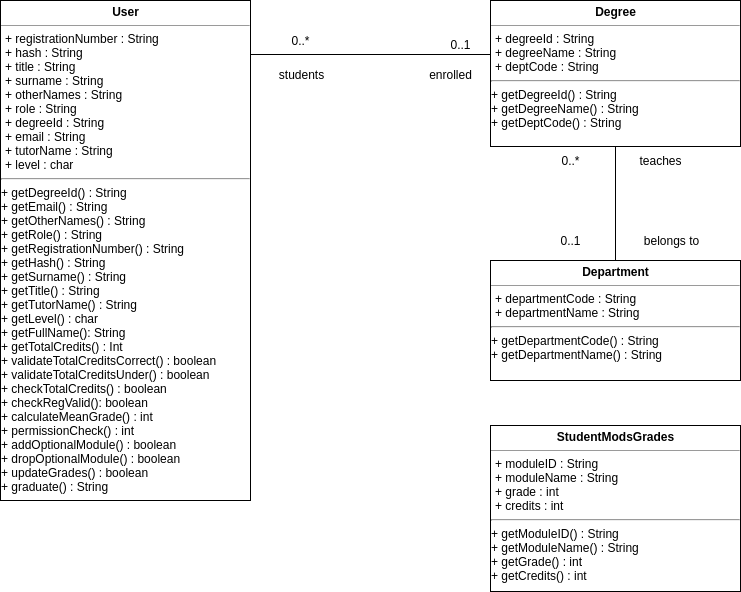

The diagram above was exported from draw.io. Its source (the exported page's mxGraphModel, read from the mxfile embedded in the PNG):
<mxGraphModel dx="1359" dy="696" grid="1" gridSize="10" guides="1" tooltips="1" connect="1" arrows="1" fold="1" page="1" pageScale="1" pageWidth="827" pageHeight="1169" math="0" shadow="0">
  <root>
    <mxCell id="0" />
    <mxCell id="1" parent="0" />
    <mxCell id="3" value="&lt;p style=&quot;margin: 0px ; margin-top: 4px ; text-align: center&quot;&gt;&lt;b&gt;User&lt;/b&gt;&lt;/p&gt;&lt;hr size=&quot;1&quot; style=&quot;text-align: center&quot;&gt;&lt;p style=&quot;text-align: left ; margin: 0px 0px 0px 4px&quot;&gt;+ registrationNumber : String&lt;/p&gt;&lt;p style=&quot;text-align: left ; margin: 0px 0px 0px 4px&quot;&gt;+ hash : String&lt;/p&gt;&lt;p style=&quot;text-align: left ; margin: 0px 0px 0px 4px&quot;&gt;+ title : String&lt;/p&gt;&lt;p style=&quot;text-align: left ; margin: 0px 0px 0px 4px&quot;&gt;+ surname : String&lt;/p&gt;&lt;p style=&quot;text-align: left ; margin: 0px 0px 0px 4px&quot;&gt;+ otherNames : String&lt;/p&gt;&lt;p style=&quot;text-align: left ; margin: 0px 0px 0px 4px&quot;&gt;+ role : String&lt;/p&gt;&lt;p style=&quot;text-align: left ; margin: 0px 0px 0px 4px&quot;&gt;+ degreeId : String&lt;/p&gt;&lt;p style=&quot;text-align: left ; margin: 0px 0px 0px 4px&quot;&gt;+ email : String&lt;/p&gt;&lt;p style=&quot;text-align: left ; margin: 0px 0px 0px 4px&quot;&gt;+ tutorName : String&lt;/p&gt;&lt;p style=&quot;text-align: left ; margin: 0px 0px 0px 4px&quot;&gt;+ level : char&lt;/p&gt;&lt;hr&gt;+&amp;nbsp;&lt;span&gt;getDegreeId&lt;/span&gt;&lt;span&gt;() : String&amp;nbsp;&amp;nbsp;&lt;br&gt;+&amp;nbsp;&lt;/span&gt;&lt;span&gt;getEmail&lt;/span&gt;&lt;span&gt;()&amp;nbsp;&lt;/span&gt;: String&lt;span&gt;&lt;br&gt;+&amp;nbsp;&lt;/span&gt;&lt;span&gt;getOtherNames&lt;/span&gt;&lt;span&gt;()&amp;nbsp;&lt;/span&gt;: String&lt;span&gt;&lt;br&gt;+ g&lt;/span&gt;&lt;span&gt;etRole&lt;/span&gt;&lt;span&gt;()&amp;nbsp;&lt;/span&gt;: String&lt;span&gt;&lt;br&gt;+&amp;nbsp;&lt;/span&gt;&lt;span&gt;getRegistrationNumber&lt;/span&gt;&lt;span&gt;()&amp;nbsp;&lt;/span&gt;: String&lt;span&gt;&lt;br&gt;+&amp;nbsp;&lt;/span&gt;&lt;span&gt;getHash&lt;/span&gt;&lt;span&gt;()&amp;nbsp;&lt;/span&gt;: String&lt;span&gt;&lt;br&gt;&lt;/span&gt;&lt;span&gt;+&amp;nbsp;&lt;/span&gt;&lt;span&gt;getSurname&lt;/span&gt;&lt;span&gt;()&amp;nbsp;&lt;/span&gt;: String&lt;span&gt;&lt;br&gt;&lt;/span&gt;&lt;span&gt;+&amp;nbsp;&lt;/span&gt;&lt;span&gt;getTitle&lt;/span&gt;&lt;span&gt;()&amp;nbsp;&lt;/span&gt;: String&lt;span&gt;&lt;br&gt;&lt;/span&gt;&lt;span&gt;+&amp;nbsp;&lt;/span&gt;&lt;span&gt;getTutorName&lt;/span&gt;&lt;span&gt;()&amp;nbsp;&lt;/span&gt;: String&lt;span&gt;&lt;br&gt;&lt;/span&gt;&lt;span&gt;+&amp;nbsp;&lt;/span&gt;&lt;span&gt;getLevel&lt;/span&gt;&lt;span&gt;()&amp;nbsp;&lt;/span&gt;: char&amp;nbsp;&lt;span&gt;&lt;br&gt;&lt;/span&gt;&lt;span&gt;+&amp;nbsp;&lt;/span&gt;&lt;span&gt;getFullName&lt;/span&gt;&lt;span&gt;()&lt;/span&gt;: String&lt;span&gt;&lt;br&gt;&lt;/span&gt;&lt;span&gt;+&amp;nbsp;&lt;/span&gt;&lt;span&gt;getTotalCredits() : Int&lt;br&gt;&lt;/span&gt;&lt;span&gt;+&amp;nbsp;&lt;/span&gt;&lt;span&gt;validateTotalCreditsCorrect()&amp;nbsp;&lt;/span&gt;: boolean&lt;span&gt;&lt;br&gt;&lt;/span&gt;&lt;span&gt;+&amp;nbsp;&lt;/span&gt;&lt;span&gt;validateTotalCreditsUnder()&amp;nbsp;&lt;/span&gt;: boolean&lt;span&gt;&lt;br&gt;&lt;/span&gt;&lt;span&gt;+&amp;nbsp;&lt;/span&gt;&lt;span&gt;checkTotalCredits()&amp;nbsp;&lt;/span&gt;: boolean&lt;span&gt;&lt;br&gt;&lt;/span&gt;&lt;span&gt;+&amp;nbsp;&lt;/span&gt;&lt;span&gt;checkRegValid()&lt;/span&gt;: boolean&lt;span&gt;&lt;br&gt;&lt;/span&gt;&lt;span&gt;+&amp;nbsp;&lt;/span&gt;&lt;span&gt;calculateMeanGrade()&amp;nbsp;&lt;/span&gt;: int&lt;span&gt;&lt;br&gt;&lt;/span&gt;&lt;span&gt;+&amp;nbsp;&lt;/span&gt;&lt;span&gt;permissionCheck() : int&amp;nbsp;&lt;br&gt;&lt;/span&gt;&lt;span&gt;+&amp;nbsp;&lt;/span&gt;&lt;span&gt;addOptionalModule() : boolean&lt;br&gt;&lt;/span&gt;&lt;span&gt;+&amp;nbsp;&lt;/span&gt;&lt;span&gt;dropOptionalModule() : boolean&lt;br&gt;&lt;/span&gt;&lt;span&gt;+&amp;nbsp;&lt;/span&gt;&lt;span&gt;updateGrades() : boolean&lt;br&gt;+ graduate() : String&lt;br&gt;&lt;/span&gt;&lt;span&gt;&lt;br&gt;&lt;/span&gt;&lt;span&gt;&lt;br&gt;&lt;/span&gt;" style="verticalAlign=top;align=left;overflow=fill;fontSize=12;fontFamily=Helvetica;html=1;" parent="1" vertex="1">
      <mxGeometry x="20" y="100" width="250" height="500" as="geometry" />
    </mxCell>
    <mxCell id="4" value="&lt;p style=&quot;margin: 0px ; margin-top: 4px ; text-align: center&quot;&gt;&lt;b&gt;Degree&lt;/b&gt;&lt;/p&gt;&lt;hr size=&quot;1&quot; style=&quot;text-align: center&quot;&gt;&lt;p style=&quot;text-align: left ; margin: 0px 0px 0px 4px&quot;&gt;+ degreeId : String&lt;/p&gt;&lt;p style=&quot;text-align: left ; margin: 0px 0px 0px 4px&quot;&gt;+ degreeName : String&lt;/p&gt;&lt;p style=&quot;text-align: left ; margin: 0px 0px 0px 4px&quot;&gt;+ deptCode : String&lt;/p&gt;&lt;hr&gt;&lt;p style=&quot;text-align: left ; margin: 0px 0px 0px 4px&quot;&gt;&lt;/p&gt;+&amp;nbsp;&lt;span&gt;getDegreeId&lt;/span&gt;&lt;span&gt;() : String&amp;nbsp;&amp;nbsp;&lt;br&gt;+&amp;nbsp;&lt;/span&gt;&lt;span&gt;getDegreeName&lt;/span&gt;&lt;span&gt;()&amp;nbsp;&lt;/span&gt;: String&lt;span&gt;&lt;br&gt;+&amp;nbsp;&lt;/span&gt;&lt;span&gt;getDeptCode&lt;/span&gt;&lt;span&gt;()&amp;nbsp;&lt;/span&gt;: String&lt;span&gt;&lt;br&gt;&lt;/span&gt;&lt;span&gt;&lt;br&gt;&lt;/span&gt;" style="verticalAlign=top;align=left;overflow=fill;fontSize=12;fontFamily=Helvetica;html=1;" parent="1" vertex="1">
      <mxGeometry x="510" y="100" width="250" height="146" as="geometry" />
    </mxCell>
    <mxCell id="7" value="" style="line;strokeWidth=1;fillColor=none;align=left;verticalAlign=middle;spacingTop=-1;spacingLeft=3;spacingRight=3;rotatable=0;labelPosition=right;points=[];portConstraint=eastwest;" parent="1" vertex="1">
      <mxGeometry x="270" y="150" width="240" height="8" as="geometry" />
    </mxCell>
    <UserObject label="0..1" placeholders="1" name="Variable" id="10">
      <mxCell style="text;html=1;strokeColor=none;fillColor=none;align=center;verticalAlign=middle;whiteSpace=wrap;overflow=hidden;" parent="1" vertex="1">
        <mxGeometry x="440" y="134" width="80" height="20" as="geometry" />
      </mxCell>
    </UserObject>
    <UserObject label="students" placeholders="1" name="Variable" id="12">
      <mxCell style="text;html=1;strokeColor=none;fillColor=none;align=center;verticalAlign=middle;whiteSpace=wrap;overflow=hidden;" parent="1" vertex="1">
        <mxGeometry x="280" y="164" width="80" height="20" as="geometry" />
      </mxCell>
    </UserObject>
    <UserObject label="0..*" placeholders="1" name="Variable" id="13">
      <mxCell style="text;html=1;strokeColor=none;fillColor=none;align=center;verticalAlign=middle;whiteSpace=wrap;overflow=hidden;" parent="1" vertex="1">
        <mxGeometry x="280" y="130" width="80" height="20" as="geometry" />
      </mxCell>
    </UserObject>
    <UserObject label="enrolled" placeholders="1" name="Variable" id="14">
      <mxCell style="text;html=1;strokeColor=none;fillColor=none;align=center;verticalAlign=middle;whiteSpace=wrap;overflow=hidden;" parent="1" vertex="1">
        <mxGeometry x="430" y="164" width="80" height="20" as="geometry" />
      </mxCell>
    </UserObject>
    <mxCell id="15" value="&lt;p style=&quot;margin: 0px ; margin-top: 4px ; text-align: center&quot;&gt;&lt;b&gt;Department&lt;/b&gt;&lt;/p&gt;&lt;hr size=&quot;1&quot; style=&quot;text-align: center&quot;&gt;&lt;p style=&quot;text-align: left ; margin: 0px 0px 0px 4px&quot;&gt;+ departmentCode : String&lt;/p&gt;&lt;p style=&quot;text-align: left ; margin: 0px 0px 0px 4px&quot;&gt;+ departmentName : String&lt;/p&gt;&lt;hr&gt;&lt;p style=&quot;text-align: left ; margin: 0px 0px 0px 4px&quot;&gt;&lt;/p&gt;+&amp;nbsp;&lt;span&gt;getDepartmentCode&lt;/span&gt;&lt;span&gt;() : String&amp;nbsp;&amp;nbsp;&lt;br&gt;+&amp;nbsp;&lt;/span&gt;&lt;span&gt;getDepartmentName(&lt;/span&gt;&lt;span&gt;)&amp;nbsp;&lt;/span&gt;: String&lt;span&gt;&lt;br&gt;&lt;/span&gt;&lt;span&gt;&lt;br&gt;&lt;/span&gt;" style="verticalAlign=top;align=left;overflow=fill;fontSize=12;fontFamily=Helvetica;html=1;" parent="1" vertex="1">
      <mxGeometry x="510" y="360" width="250" height="120" as="geometry" />
    </mxCell>
    <mxCell id="16" value="" style="endArrow=none;html=1;entryX=0.5;entryY=1;exitX=0.5;exitY=0;" parent="1" source="15" target="4" edge="1">
      <mxGeometry width="50" height="50" relative="1" as="geometry">
        <mxPoint x="610" y="320" as="sourcePoint" />
        <mxPoint x="660" y="270" as="targetPoint" />
      </mxGeometry>
    </mxCell>
    <UserObject label="0..*" placeholders="1" name="Variable" id="17">
      <mxCell style="text;html=1;strokeColor=none;fillColor=none;align=center;verticalAlign=middle;whiteSpace=wrap;overflow=hidden;" parent="1" vertex="1">
        <mxGeometry x="550" y="250" width="80" height="20" as="geometry" />
      </mxCell>
    </UserObject>
    <UserObject label="0..1" placeholders="1" name="Variable" id="18">
      <mxCell style="text;html=1;strokeColor=none;fillColor=none;align=center;verticalAlign=middle;whiteSpace=wrap;overflow=hidden;" parent="1" vertex="1">
        <mxGeometry x="550" y="330" width="80" height="20" as="geometry" />
      </mxCell>
    </UserObject>
    <UserObject label="teaches" placeholders="1" name="Variable" id="19">
      <mxCell style="text;html=1;strokeColor=none;fillColor=none;align=center;verticalAlign=middle;whiteSpace=wrap;overflow=hidden;" parent="1" vertex="1">
        <mxGeometry x="640" y="250" width="80" height="20" as="geometry" />
      </mxCell>
    </UserObject>
    <UserObject label="belongs to" placeholders="1" name="Variable" id="20">
      <mxCell style="text;html=1;strokeColor=none;fillColor=none;align=center;verticalAlign=middle;whiteSpace=wrap;overflow=hidden;" parent="1" vertex="1">
        <mxGeometry x="650" y="330" width="80" height="20" as="geometry" />
      </mxCell>
    </UserObject>
    <mxCell id="21" value="&lt;p style=&quot;margin: 0px ; margin-top: 4px ; text-align: center&quot;&gt;&lt;b&gt;StudentModsGrades&lt;/b&gt;&lt;/p&gt;&lt;hr size=&quot;1&quot; style=&quot;text-align: center&quot;&gt;&lt;p style=&quot;text-align: left ; margin: 0px 0px 0px 4px&quot;&gt;+ moduleID : String&lt;/p&gt;&lt;p style=&quot;text-align: left ; margin: 0px 0px 0px 4px&quot;&gt;+ moduleName : String&lt;/p&gt;&lt;p style=&quot;text-align: left ; margin: 0px 0px 0px 4px&quot;&gt;+ grade : int&lt;/p&gt;&lt;p style=&quot;text-align: left ; margin: 0px 0px 0px 4px&quot;&gt;+ credits : int&lt;/p&gt;&lt;hr&gt;&lt;p style=&quot;text-align: left ; margin: 0px 0px 0px 4px&quot;&gt;&lt;/p&gt;+ getModuleID() : String&lt;br&gt;+ getModuleName() : String&lt;br&gt;+ getGrade&lt;span&gt;() : int&amp;nbsp;&amp;nbsp;&lt;br&gt;+ getCredits&lt;/span&gt;&lt;span&gt;(&lt;/span&gt;&lt;span&gt;)&amp;nbsp;&lt;/span&gt;: int&lt;span&gt;&lt;br&gt;&lt;/span&gt;&lt;span&gt;&lt;br&gt;&lt;/span&gt;" style="verticalAlign=top;align=left;overflow=fill;fontSize=12;fontFamily=Helvetica;html=1;" parent="1" vertex="1">
      <mxGeometry x="510" y="525" width="250" height="166" as="geometry" />
    </mxCell>
  </root>
</mxGraphModel>